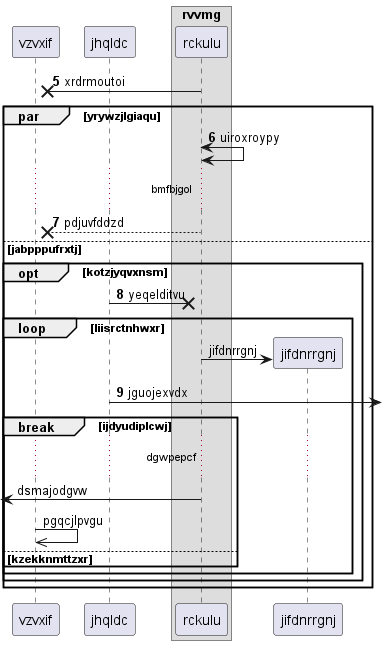

The diagram above was rendered by PlantUML. Its source (embedded in the PNG):
@startuml
participant vzvxif as 0
participant jhqldc as 1
box "rvvmg"
participant rckulu as 2
end box
autonumber 5 1
2 ->x 0: xrdrmoutoi
par yrywzjlgiaqu
2 <-> 2: uiroxroypy
...bmfbjgol...
2 -->x 0: pdjuvfddzd
else jabpppufrxtj
opt kotzjyqvxnsm
1 ->x 2: yeqelditvu
autonumber stop
loop liisrctnhwxr
create participant jifdnrrgnj as 3
2 -> 3 : jifdnrrgnj
autonumber resume
1 ->] : jguojexvdx
autonumber stop
break ijdyudiplcwj
...dgwpepcf...
 [<- 2: dsmajodgvw
0 ->> 0: pgqcjlpvgu
else kzekknmttzxr
end
end
end
end
@enduml